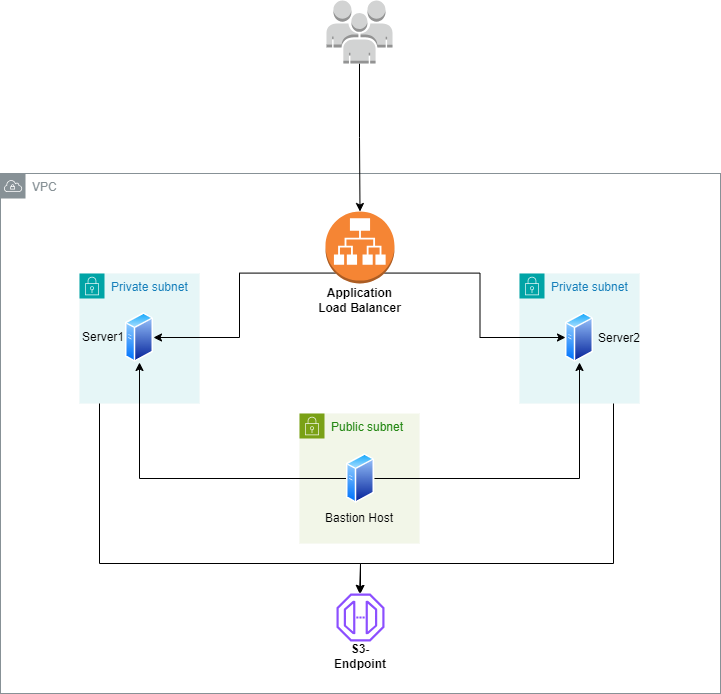

The diagram above was exported from draw.io. Its source (the exported page's mxGraphModel, read from the mxfile embedded in the PNG):
<mxGraphModel dx="880" dy="468" grid="1" gridSize="10" guides="1" tooltips="1" connect="1" arrows="1" fold="1" page="1" pageScale="1" pageWidth="850" pageHeight="1100" math="0" shadow="0">
  <root>
    <mxCell id="0" />
    <mxCell id="1" parent="0" />
    <mxCell id="8FIHbl9hWY5OM1WPth0w-4" value="VPC" style="sketch=0;outlineConnect=0;gradientColor=none;html=1;whiteSpace=wrap;fontSize=12;fontStyle=0;shape=mxgraph.aws4.group;grIcon=mxgraph.aws4.group_vpc;strokeColor=#879196;fillColor=none;verticalAlign=top;align=left;spacingLeft=30;fontColor=#879196;dashed=0;" vertex="1" parent="1">
      <mxGeometry x="81" y="260" width="720" height="520" as="geometry" />
    </mxCell>
    <mxCell id="8FIHbl9hWY5OM1WPth0w-6" value="Private subnet" style="points=[[0,0],[0.25,0],[0.5,0],[0.75,0],[1,0],[1,0.25],[1,0.5],[1,0.75],[1,1],[0.75,1],[0.5,1],[0.25,1],[0,1],[0,0.75],[0,0.5],[0,0.25]];outlineConnect=0;gradientColor=none;html=1;whiteSpace=wrap;fontSize=12;fontStyle=0;container=1;pointerEvents=0;collapsible=0;recursiveResize=0;shape=mxgraph.aws4.group;grIcon=mxgraph.aws4.group_security_group;grStroke=0;strokeColor=#00A4A6;fillColor=#E6F6F7;verticalAlign=top;align=left;spacingLeft=30;fontColor=#147EBA;dashed=0;" vertex="1" parent="1">
      <mxGeometry x="600" y="360" width="120" height="130" as="geometry" />
    </mxCell>
    <mxCell id="8FIHbl9hWY5OM1WPth0w-8" value="" style="image;aspect=fixed;perimeter=ellipsePerimeter;html=1;align=center;shadow=0;dashed=0;spacingTop=3;image=img/lib/active_directory/generic_server.svg;" vertex="1" parent="8FIHbl9hWY5OM1WPth0w-6">
      <mxGeometry x="46" y="39" width="28.000000000000004" height="50" as="geometry" />
    </mxCell>
    <mxCell id="8FIHbl9hWY5OM1WPth0w-5" value="Private subnet" style="points=[[0,0],[0.25,0],[0.5,0],[0.75,0],[1,0],[1,0.25],[1,0.5],[1,0.75],[1,1],[0.75,1],[0.5,1],[0.25,1],[0,1],[0,0.75],[0,0.5],[0,0.25]];outlineConnect=0;gradientColor=none;html=1;whiteSpace=wrap;fontSize=12;fontStyle=0;container=1;pointerEvents=0;collapsible=0;recursiveResize=0;shape=mxgraph.aws4.group;grIcon=mxgraph.aws4.group_security_group;grStroke=0;strokeColor=#00A4A6;fillColor=#E6F6F7;verticalAlign=top;align=left;spacingLeft=30;fontColor=#147EBA;dashed=0;" vertex="1" parent="1">
      <mxGeometry x="160" y="360" width="120" height="130" as="geometry" />
    </mxCell>
    <mxCell id="8FIHbl9hWY5OM1WPth0w-20" style="edgeStyle=orthogonalEdgeStyle;rounded=0;orthogonalLoop=1;jettySize=auto;html=1;" edge="1" parent="8FIHbl9hWY5OM1WPth0w-5" source="8FIHbl9hWY5OM1WPth0w-5">
      <mxGeometry relative="1" as="geometry">
        <mxPoint x="280" y="320" as="targetPoint" />
        <Array as="points">
          <mxPoint x="20" y="290" />
          <mxPoint x="281" y="290" />
        </Array>
      </mxGeometry>
    </mxCell>
    <mxCell id="8FIHbl9hWY5OM1WPth0w-7" value="" style="image;aspect=fixed;perimeter=ellipsePerimeter;html=1;align=center;shadow=0;dashed=0;spacingTop=3;image=img/lib/active_directory/generic_server.svg;" vertex="1" parent="8FIHbl9hWY5OM1WPth0w-5">
      <mxGeometry x="46" y="39" width="28.000000000000004" height="50" as="geometry" />
    </mxCell>
    <mxCell id="8FIHbl9hWY5OM1WPth0w-23" value="Server1" style="text;strokeColor=none;align=center;fillColor=none;html=1;verticalAlign=middle;whiteSpace=wrap;rounded=0;" vertex="1" parent="8FIHbl9hWY5OM1WPth0w-5">
      <mxGeometry x="-6" y="49" width="60" height="30" as="geometry" />
    </mxCell>
    <mxCell id="8FIHbl9hWY5OM1WPth0w-3" style="edgeStyle=orthogonalEdgeStyle;rounded=0;orthogonalLoop=1;jettySize=auto;html=1;" edge="1" parent="1" source="8FIHbl9hWY5OM1WPth0w-1" target="8FIHbl9hWY5OM1WPth0w-2">
      <mxGeometry relative="1" as="geometry" />
    </mxCell>
    <mxCell id="8FIHbl9hWY5OM1WPth0w-1" value="" style="outlineConnect=0;dashed=0;verticalLabelPosition=bottom;verticalAlign=top;align=center;html=1;shape=mxgraph.aws3.users;fillColor=#D2D3D3;gradientColor=none;" vertex="1" parent="1">
      <mxGeometry x="407" y="87" width="66" height="63" as="geometry" />
    </mxCell>
    <mxCell id="8FIHbl9hWY5OM1WPth0w-14" style="edgeStyle=orthogonalEdgeStyle;rounded=0;orthogonalLoop=1;jettySize=auto;html=1;exitX=0.145;exitY=0.855;exitDx=0;exitDy=0;exitPerimeter=0;entryX=1;entryY=0.5;entryDx=0;entryDy=0;" edge="1" parent="1" source="8FIHbl9hWY5OM1WPth0w-2" target="8FIHbl9hWY5OM1WPth0w-7">
      <mxGeometry relative="1" as="geometry" />
    </mxCell>
    <mxCell id="8FIHbl9hWY5OM1WPth0w-15" style="edgeStyle=orthogonalEdgeStyle;rounded=0;orthogonalLoop=1;jettySize=auto;html=1;exitX=0.855;exitY=0.855;exitDx=0;exitDy=0;exitPerimeter=0;entryX=0;entryY=0.5;entryDx=0;entryDy=0;" edge="1" parent="1" source="8FIHbl9hWY5OM1WPth0w-2" target="8FIHbl9hWY5OM1WPth0w-8">
      <mxGeometry relative="1" as="geometry" />
    </mxCell>
    <mxCell id="8FIHbl9hWY5OM1WPth0w-2" value="" style="outlineConnect=0;dashed=0;verticalLabelPosition=bottom;verticalAlign=top;align=center;html=1;shape=mxgraph.aws3.application_load_balancer;fillColor=#F58534;gradientColor=none;" vertex="1" parent="1">
      <mxGeometry x="406" y="298" width="69" height="72" as="geometry" />
    </mxCell>
    <mxCell id="8FIHbl9hWY5OM1WPth0w-10" value="Public subnet" style="points=[[0,0],[0.25,0],[0.5,0],[0.75,0],[1,0],[1,0.25],[1,0.5],[1,0.75],[1,1],[0.75,1],[0.5,1],[0.25,1],[0,1],[0,0.75],[0,0.5],[0,0.25]];outlineConnect=0;gradientColor=none;html=1;whiteSpace=wrap;fontSize=12;fontStyle=0;container=1;pointerEvents=0;collapsible=0;recursiveResize=0;shape=mxgraph.aws4.group;grIcon=mxgraph.aws4.group_security_group;grStroke=0;strokeColor=#7AA116;fillColor=#F2F6E8;verticalAlign=top;align=left;spacingLeft=30;fontColor=#248814;dashed=0;" vertex="1" parent="1">
      <mxGeometry x="380" y="500" width="120" height="130" as="geometry" />
    </mxCell>
    <mxCell id="8FIHbl9hWY5OM1WPth0w-26" value="Bastion Host" style="text;strokeColor=none;align=center;fillColor=none;html=1;verticalAlign=middle;whiteSpace=wrap;rounded=0;" vertex="1" parent="8FIHbl9hWY5OM1WPth0w-10">
      <mxGeometry x="20" y="90" width="80" height="30" as="geometry" />
    </mxCell>
    <mxCell id="8FIHbl9hWY5OM1WPth0w-11" style="edgeStyle=orthogonalEdgeStyle;rounded=0;orthogonalLoop=1;jettySize=auto;html=1;entryX=0.5;entryY=1;entryDx=0;entryDy=0;" edge="1" parent="1" source="8FIHbl9hWY5OM1WPth0w-9" target="8FIHbl9hWY5OM1WPth0w-8">
      <mxGeometry relative="1" as="geometry" />
    </mxCell>
    <mxCell id="8FIHbl9hWY5OM1WPth0w-12" style="edgeStyle=orthogonalEdgeStyle;rounded=0;orthogonalLoop=1;jettySize=auto;html=1;exitX=0;exitY=0.5;exitDx=0;exitDy=0;entryX=0.5;entryY=1;entryDx=0;entryDy=0;" edge="1" parent="1" source="8FIHbl9hWY5OM1WPth0w-9" target="8FIHbl9hWY5OM1WPth0w-7">
      <mxGeometry relative="1" as="geometry">
        <Array as="points">
          <mxPoint x="220" y="565" />
        </Array>
      </mxGeometry>
    </mxCell>
    <mxCell id="8FIHbl9hWY5OM1WPth0w-9" value="" style="image;aspect=fixed;perimeter=ellipsePerimeter;html=1;align=center;shadow=0;dashed=0;spacingTop=3;image=img/lib/active_directory/generic_server.svg;" vertex="1" parent="1">
      <mxGeometry x="427" y="540" width="28.000000000000004" height="50" as="geometry" />
    </mxCell>
    <mxCell id="8FIHbl9hWY5OM1WPth0w-16" value="" style="sketch=0;outlineConnect=0;fontColor=#232F3E;gradientColor=none;fillColor=#8C4FFF;strokeColor=none;dashed=0;verticalLabelPosition=bottom;verticalAlign=top;align=center;html=1;fontSize=12;fontStyle=0;aspect=fixed;pointerEvents=1;shape=mxgraph.aws4.endpoint;" vertex="1" parent="1">
      <mxGeometry x="417" y="680" width="48" height="48" as="geometry" />
    </mxCell>
    <mxCell id="8FIHbl9hWY5OM1WPth0w-19" style="edgeStyle=orthogonalEdgeStyle;rounded=0;orthogonalLoop=1;jettySize=auto;html=1;" edge="1" parent="1" target="8FIHbl9hWY5OM1WPth0w-16">
      <mxGeometry relative="1" as="geometry">
        <mxPoint x="694" y="490" as="sourcePoint" />
        <Array as="points">
          <mxPoint x="694" y="650" />
          <mxPoint x="441" y="650" />
        </Array>
      </mxGeometry>
    </mxCell>
    <mxCell id="8FIHbl9hWY5OM1WPth0w-22" value="S3-Endpoint" style="text;strokeColor=none;align=center;fillColor=none;html=1;verticalAlign=middle;whiteSpace=wrap;rounded=0;fontStyle=1" vertex="1" parent="1">
      <mxGeometry x="411" y="728" width="60" height="30" as="geometry" />
    </mxCell>
    <mxCell id="8FIHbl9hWY5OM1WPth0w-24" value="Server2" style="text;strokeColor=none;align=center;fillColor=none;html=1;verticalAlign=middle;whiteSpace=wrap;rounded=0;" vertex="1" parent="1">
      <mxGeometry x="670" y="410" width="60" height="30" as="geometry" />
    </mxCell>
    <mxCell id="8FIHbl9hWY5OM1WPth0w-25" value="Application Load Balancer" style="text;strokeColor=none;align=center;fillColor=none;html=1;verticalAlign=middle;whiteSpace=wrap;rounded=0;fontStyle=1" vertex="1" parent="1">
      <mxGeometry x="391" y="362" width="99" height="50" as="geometry" />
    </mxCell>
  </root>
</mxGraphModel>